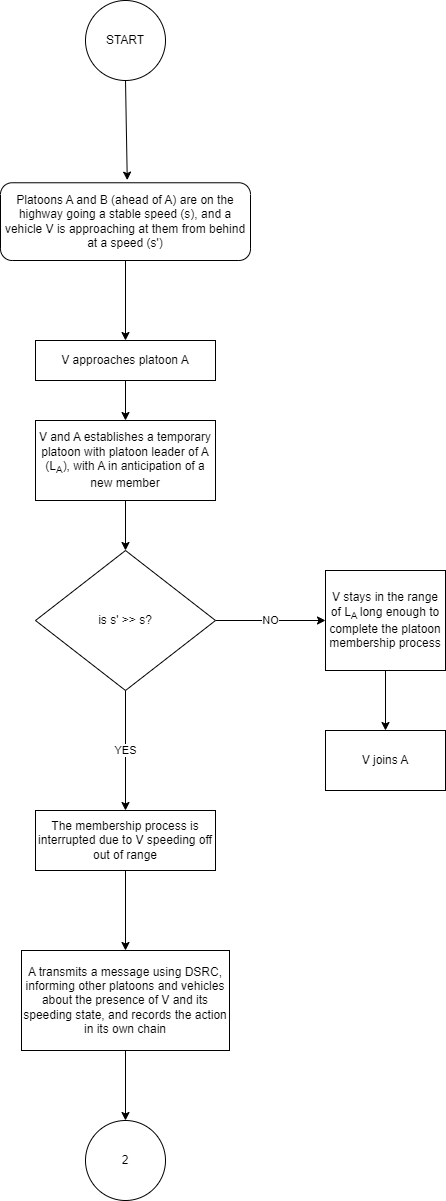

The diagram above was exported from draw.io. Its source (the exported page's mxGraphModel, read from the mxfile embedded in the PNG):
<mxGraphModel dx="1050" dy="1622" grid="1" gridSize="10" guides="1" tooltips="1" connect="1" arrows="1" fold="1" page="1" pageScale="1" pageWidth="850" pageHeight="1100" math="0" shadow="0">
  <root>
    <mxCell id="0" />
    <mxCell id="1" parent="0" />
    <mxCell id="WsRdRIDf-A8bjc8Jf5XN-1" value="" style="edgeStyle=orthogonalEdgeStyle;rounded=0;orthogonalLoop=1;jettySize=auto;html=1;entryX=0.5;entryY=0;entryDx=0;entryDy=0;" edge="1" parent="1" source="WsRdRIDf-A8bjc8Jf5XN-2" target="WsRdRIDf-A8bjc8Jf5XN-4">
      <mxGeometry relative="1" as="geometry">
        <mxPoint x="316" y="-157.73000000000002" as="targetPoint" />
      </mxGeometry>
    </mxCell>
    <mxCell id="WsRdRIDf-A8bjc8Jf5XN-2" value="Platoons A and B (ahead of A) are on the highway going a stable speed (s), and a vehicle V is approaching at them from behind at a speed (s') " style="rounded=1;whiteSpace=wrap;html=1;fontSize=12;glass=0;strokeWidth=1;shadow=0;" vertex="1" parent="1">
      <mxGeometry x="191" y="-327.73" width="250" height="77.73" as="geometry" />
    </mxCell>
    <mxCell id="WsRdRIDf-A8bjc8Jf5XN-3" value="" style="edgeStyle=orthogonalEdgeStyle;rounded=0;orthogonalLoop=1;jettySize=auto;html=1;" edge="1" parent="1" source="WsRdRIDf-A8bjc8Jf5XN-4" target="WsRdRIDf-A8bjc8Jf5XN-5">
      <mxGeometry relative="1" as="geometry" />
    </mxCell>
    <mxCell id="WsRdRIDf-A8bjc8Jf5XN-4" value="V approaches platoon A" style="rounded=0;whiteSpace=wrap;html=1;" vertex="1" parent="1">
      <mxGeometry x="226" y="-170" width="180" height="40" as="geometry" />
    </mxCell>
    <mxCell id="WsRdRIDf-A8bjc8Jf5XN-5" value="V and establishes a temporary platoon with platoon leader of A (L&lt;sub&gt;A&lt;/sub&gt;) with A in anticipation of a new member " style="whiteSpace=wrap;html=1;rounded=0;" vertex="1" parent="1">
      <mxGeometry x="226" y="-90" width="180" height="80" as="geometry" />
    </mxCell>
    <mxCell id="WsRdRIDf-A8bjc8Jf5XN-6" value="" style="edgeStyle=orthogonalEdgeStyle;rounded=0;orthogonalLoop=1;jettySize=auto;html=1;" edge="1" parent="1" source="WsRdRIDf-A8bjc8Jf5XN-7" target="WsRdRIDf-A8bjc8Jf5XN-10">
      <mxGeometry relative="1" as="geometry" />
    </mxCell>
    <mxCell id="WsRdRIDf-A8bjc8Jf5XN-7" value="V and A establishes a temporary platoon with platoon leader of A (L&lt;sub&gt;A&lt;/sub&gt;), with A in anticipation of a new member " style="whiteSpace=wrap;html=1;rounded=0;" vertex="1" parent="1">
      <mxGeometry x="226" y="-90" width="180" height="80" as="geometry" />
    </mxCell>
    <object label="NO" text="text1" id="WsRdRIDf-A8bjc8Jf5XN-8">
      <mxCell style="edgeStyle=orthogonalEdgeStyle;rounded=0;orthogonalLoop=1;jettySize=auto;html=1;" edge="1" parent="1" source="WsRdRIDf-A8bjc8Jf5XN-10" target="WsRdRIDf-A8bjc8Jf5XN-12">
        <mxGeometry relative="1" as="geometry" />
      </mxCell>
    </object>
    <mxCell id="WsRdRIDf-A8bjc8Jf5XN-9" value="YES" style="edgeStyle=orthogonalEdgeStyle;rounded=0;orthogonalLoop=1;jettySize=auto;html=1;" edge="1" parent="1" source="WsRdRIDf-A8bjc8Jf5XN-10" target="WsRdRIDf-A8bjc8Jf5XN-14">
      <mxGeometry relative="1" as="geometry" />
    </mxCell>
    <mxCell id="WsRdRIDf-A8bjc8Jf5XN-10" value="is s' &amp;gt;&amp;gt; s?" style="rhombus;whiteSpace=wrap;html=1;rounded=0;" vertex="1" parent="1">
      <mxGeometry x="226" y="40" width="180" height="140" as="geometry" />
    </mxCell>
    <mxCell id="WsRdRIDf-A8bjc8Jf5XN-11" value="" style="edgeStyle=orthogonalEdgeStyle;rounded=0;orthogonalLoop=1;jettySize=auto;html=1;" edge="1" parent="1" source="WsRdRIDf-A8bjc8Jf5XN-12" target="WsRdRIDf-A8bjc8Jf5XN-15">
      <mxGeometry relative="1" as="geometry" />
    </mxCell>
    <mxCell id="WsRdRIDf-A8bjc8Jf5XN-12" value="V stays in the range of L&lt;sub&gt;A&amp;nbsp;&lt;/sub&gt;long enough to complete the platoon membership process" style="whiteSpace=wrap;html=1;rounded=0;" vertex="1" parent="1">
      <mxGeometry x="516" y="60" width="120" height="100" as="geometry" />
    </mxCell>
    <mxCell id="WsRdRIDf-A8bjc8Jf5XN-13" value="" style="edgeStyle=orthogonalEdgeStyle;rounded=0;orthogonalLoop=1;jettySize=auto;html=1;" edge="1" parent="1" source="WsRdRIDf-A8bjc8Jf5XN-14" target="WsRdRIDf-A8bjc8Jf5XN-17">
      <mxGeometry relative="1" as="geometry" />
    </mxCell>
    <mxCell id="WsRdRIDf-A8bjc8Jf5XN-14" value="The membership process is interrupted due to V speeding off out of range " style="whiteSpace=wrap;html=1;rounded=0;perimeterSpacing=0;gradientColor=none;" vertex="1" parent="1">
      <mxGeometry x="226" y="300" width="180" height="60" as="geometry" />
    </mxCell>
    <mxCell id="WsRdRIDf-A8bjc8Jf5XN-15" value="V joins A" style="whiteSpace=wrap;html=1;rounded=0;" vertex="1" parent="1">
      <mxGeometry x="516" y="220" width="120" height="60" as="geometry" />
    </mxCell>
    <mxCell id="WsRdRIDf-A8bjc8Jf5XN-16" value="" style="edgeStyle=orthogonalEdgeStyle;rounded=0;orthogonalLoop=1;jettySize=auto;html=1;" edge="1" parent="1" source="WsRdRIDf-A8bjc8Jf5XN-17" target="WsRdRIDf-A8bjc8Jf5XN-18">
      <mxGeometry relative="1" as="geometry" />
    </mxCell>
    <mxCell id="WsRdRIDf-A8bjc8Jf5XN-17" value="A transmits a message using DSRC, informing other platoons and vehicles about the presence of V and its speeding state, and records the action in its own chain" style="whiteSpace=wrap;html=1;rounded=0;" vertex="1" parent="1">
      <mxGeometry x="212" y="440" width="208" height="100" as="geometry" />
    </mxCell>
    <mxCell id="WsRdRIDf-A8bjc8Jf5XN-18" value="2" style="ellipse;whiteSpace=wrap;html=1;rounded=0;" vertex="1" parent="1">
      <mxGeometry x="276" y="610" width="80" height="80" as="geometry" />
    </mxCell>
    <mxCell id="WsRdRIDf-A8bjc8Jf5XN-19" value="START" style="ellipse;whiteSpace=wrap;html=1;aspect=fixed;" vertex="1" parent="1">
      <mxGeometry x="276" y="-510" width="80" height="80" as="geometry" />
    </mxCell>
    <mxCell id="WsRdRIDf-A8bjc8Jf5XN-20" value="" style="endArrow=classic;html=1;rounded=0;exitX=0.5;exitY=1;exitDx=0;exitDy=0;entryX=0.507;entryY=-0.034;entryDx=0;entryDy=0;entryPerimeter=0;" edge="1" parent="1" source="WsRdRIDf-A8bjc8Jf5XN-19" target="WsRdRIDf-A8bjc8Jf5XN-2">
      <mxGeometry width="50" height="50" relative="1" as="geometry">
        <mxPoint x="326" y="-310" as="sourcePoint" />
        <mxPoint x="376" y="-360" as="targetPoint" />
      </mxGeometry>
    </mxCell>
  </root>
</mxGraphModel>